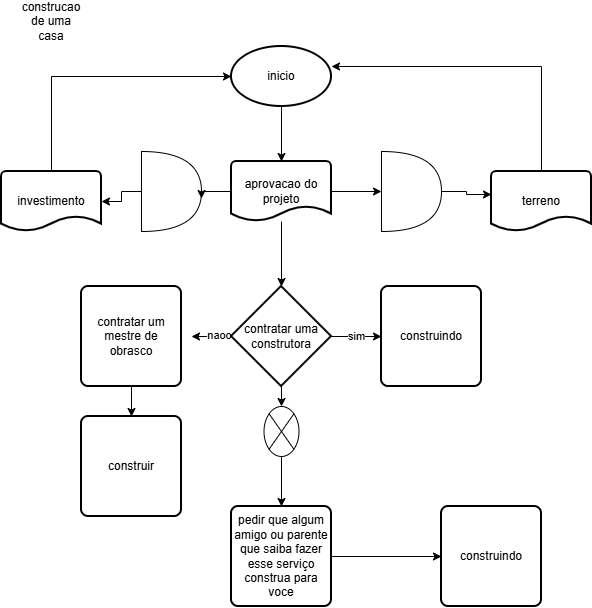

The diagram above was exported from draw.io. Its source (the exported page's mxGraphModel, read from the mxfile embedded in the PNG):
<mxGraphModel dx="1414" dy="777" grid="1" gridSize="10" guides="1" tooltips="1" connect="1" arrows="1" fold="1" page="1" pageScale="1" pageWidth="827" pageHeight="1169" math="0" shadow="0">
  <root>
    <mxCell id="0" />
    <mxCell id="1" parent="0" />
    <mxCell id="L4bth1sEhuCTyJe3MVBh-1" parent="1" style="strokeWidth=2;html=1;shape=mxgraph.flowchart.start_1;whiteSpace=wrap;" value="inicio" vertex="1">
      <mxGeometry height="60" width="100" x="270" y="60" as="geometry" />
    </mxCell>
    <mxCell id="L4bth1sEhuCTyJe3MVBh-2" parent="1" style="text;html=1;whiteSpace=wrap;strokeColor=none;fillColor=none;align=center;verticalAlign=middle;rounded=0;" value="construcao de uma casa" vertex="1">
      <mxGeometry height="30" width="60" x="60" y="20" as="geometry" />
    </mxCell>
    <mxCell id="L4bth1sEhuCTyJe3MVBh-3" parent="1" style="strokeWidth=2;html=1;shape=mxgraph.flowchart.document2;whiteSpace=wrap;size=0.25;" value="aprovacao do projeto" vertex="1">
      <mxGeometry height="60" width="100" x="270" y="175" as="geometry" />
    </mxCell>
    <mxCell id="L4bth1sEhuCTyJe3MVBh-6" parent="1" style="strokeWidth=2;html=1;shape=mxgraph.flowchart.document2;whiteSpace=wrap;size=0.25;" value="investimento" vertex="1">
      <mxGeometry height="60" width="100" x="40" y="185" as="geometry" />
    </mxCell>
    <mxCell id="L4bth1sEhuCTyJe3MVBh-7" parent="1" style="strokeWidth=2;html=1;shape=mxgraph.flowchart.document2;whiteSpace=wrap;size=0.25;" value="terreno" vertex="1">
      <mxGeometry height="60" width="100" x="530" y="185" as="geometry" />
    </mxCell>
    <mxCell id="L4bth1sEhuCTyJe3MVBh-15" edge="1" parent="1" source="L4bth1sEhuCTyJe3MVBh-8" style="edgeStyle=orthogonalEdgeStyle;rounded=0;orthogonalLoop=1;jettySize=auto;html=1;" target="L4bth1sEhuCTyJe3MVBh-6">
      <mxGeometry relative="1" as="geometry" />
    </mxCell>
    <mxCell id="L4bth1sEhuCTyJe3MVBh-8" parent="1" style="shape=or;whiteSpace=wrap;html=1;" value="" vertex="1">
      <mxGeometry height="80" width="60" x="180" y="165" as="geometry" />
    </mxCell>
    <mxCell id="L4bth1sEhuCTyJe3MVBh-9" parent="1" style="shape=or;whiteSpace=wrap;html=1;" value="" vertex="1">
      <mxGeometry height="80" width="60" x="420" y="165" as="geometry" />
    </mxCell>
    <mxCell id="L4bth1sEhuCTyJe3MVBh-24" edge="1" parent="1" source="L4bth1sEhuCTyJe3MVBh-10" style="edgeStyle=orthogonalEdgeStyle;rounded=0;orthogonalLoop=1;jettySize=auto;html=1;exitX=0;exitY=0.5;exitDx=0;exitDy=0;exitPerimeter=0;">
      <mxGeometry relative="1" as="geometry">
        <mxPoint x="230" y="350" as="targetPoint" />
      </mxGeometry>
    </mxCell>
    <mxCell id="L4bth1sEhuCTyJe3MVBh-26" connectable="0" parent="L4bth1sEhuCTyJe3MVBh-24" style="edgeLabel;html=1;align=center;verticalAlign=middle;resizable=0;points=[];" value="naoo" vertex="1">
      <mxGeometry relative="1" x="-0.381" y="-2" as="geometry">
        <mxPoint as="offset" />
      </mxGeometry>
    </mxCell>
    <mxCell id="L4bth1sEhuCTyJe3MVBh-25" edge="1" parent="1" source="L4bth1sEhuCTyJe3MVBh-10" style="edgeStyle=orthogonalEdgeStyle;rounded=0;orthogonalLoop=1;jettySize=auto;html=1;exitX=1;exitY=0.5;exitDx=0;exitDy=0;exitPerimeter=0;entryX=0;entryY=0.5;entryDx=0;entryDy=0;" target="L4bth1sEhuCTyJe3MVBh-18" value="sim">
      <mxGeometry relative="1" as="geometry" />
    </mxCell>
    <mxCell id="L4bth1sEhuCTyJe3MVBh-10" parent="1" style="strokeWidth=2;html=1;shape=mxgraph.flowchart.decision;whiteSpace=wrap;" value="contratar uma construtora" vertex="1">
      <mxGeometry height="100" width="100" x="270" y="300" as="geometry" />
    </mxCell>
    <mxCell id="L4bth1sEhuCTyJe3MVBh-11" edge="1" parent="1" source="L4bth1sEhuCTyJe3MVBh-1" style="edgeStyle=orthogonalEdgeStyle;rounded=0;orthogonalLoop=1;jettySize=auto;html=1;entryX=0.5;entryY=0;entryDx=0;entryDy=0;entryPerimeter=0;" target="L4bth1sEhuCTyJe3MVBh-3">
      <mxGeometry relative="1" as="geometry" />
    </mxCell>
    <mxCell id="L4bth1sEhuCTyJe3MVBh-12" edge="1" parent="1" source="L4bth1sEhuCTyJe3MVBh-3" style="edgeStyle=orthogonalEdgeStyle;rounded=0;orthogonalLoop=1;jettySize=auto;html=1;exitX=1;exitY=0.5;exitDx=0;exitDy=0;exitPerimeter=0;entryX=0;entryY=0.5;entryDx=0;entryDy=0;entryPerimeter=0;" target="L4bth1sEhuCTyJe3MVBh-9">
      <mxGeometry relative="1" as="geometry" />
    </mxCell>
    <mxCell id="L4bth1sEhuCTyJe3MVBh-13" edge="1" parent="1" source="L4bth1sEhuCTyJe3MVBh-9" style="edgeStyle=orthogonalEdgeStyle;rounded=0;orthogonalLoop=1;jettySize=auto;html=1;exitX=1;exitY=0.5;exitDx=0;exitDy=0;exitPerimeter=0;entryX=0;entryY=0.383;entryDx=0;entryDy=0;entryPerimeter=0;" target="L4bth1sEhuCTyJe3MVBh-7">
      <mxGeometry relative="1" as="geometry" />
    </mxCell>
    <mxCell id="L4bth1sEhuCTyJe3MVBh-14" edge="1" parent="1" source="L4bth1sEhuCTyJe3MVBh-3" style="edgeStyle=orthogonalEdgeStyle;rounded=0;orthogonalLoop=1;jettySize=auto;html=1;exitX=0;exitY=0.5;exitDx=0;exitDy=0;exitPerimeter=0;entryX=1;entryY=0.588;entryDx=0;entryDy=0;entryPerimeter=0;" target="L4bth1sEhuCTyJe3MVBh-8">
      <mxGeometry relative="1" as="geometry" />
    </mxCell>
    <mxCell id="L4bth1sEhuCTyJe3MVBh-16" edge="1" parent="1" source="L4bth1sEhuCTyJe3MVBh-3" style="edgeStyle=orthogonalEdgeStyle;rounded=0;orthogonalLoop=1;jettySize=auto;html=1;entryX=0.5;entryY=0;entryDx=0;entryDy=0;entryPerimeter=0;" target="L4bth1sEhuCTyJe3MVBh-10">
      <mxGeometry relative="1" as="geometry" />
    </mxCell>
    <mxCell id="L4bth1sEhuCTyJe3MVBh-23" edge="1" parent="1" source="L4bth1sEhuCTyJe3MVBh-17" style="edgeStyle=orthogonalEdgeStyle;rounded=0;orthogonalLoop=1;jettySize=auto;html=1;exitX=0.5;exitY=1;exitDx=0;exitDy=0;entryX=0.5;entryY=0;entryDx=0;entryDy=0;" target="L4bth1sEhuCTyJe3MVBh-22">
      <mxGeometry relative="1" as="geometry" />
    </mxCell>
    <mxCell id="L4bth1sEhuCTyJe3MVBh-17" parent="1" style="rounded=1;whiteSpace=wrap;html=1;absoluteArcSize=1;arcSize=14;strokeWidth=2;" value="contratar um mestre de obrasco" vertex="1">
      <mxGeometry height="100" width="100" x="120" y="300" as="geometry" />
    </mxCell>
    <mxCell id="L4bth1sEhuCTyJe3MVBh-18" parent="1" style="rounded=1;whiteSpace=wrap;html=1;absoluteArcSize=1;arcSize=14;strokeWidth=2;" value="construindo" vertex="1">
      <mxGeometry height="100" width="100" x="420" y="300" as="geometry" />
    </mxCell>
    <mxCell id="L4bth1sEhuCTyJe3MVBh-20" edge="1" parent="1" source="L4bth1sEhuCTyJe3MVBh-6" style="edgeStyle=orthogonalEdgeStyle;rounded=0;orthogonalLoop=1;jettySize=auto;html=1;exitX=0.5;exitY=0;exitDx=0;exitDy=0;exitPerimeter=0;entryX=0;entryY=0.5;entryDx=0;entryDy=0;entryPerimeter=0;" target="L4bth1sEhuCTyJe3MVBh-1">
      <mxGeometry relative="1" as="geometry" />
    </mxCell>
    <mxCell id="L4bth1sEhuCTyJe3MVBh-21" edge="1" parent="1" source="L4bth1sEhuCTyJe3MVBh-7" style="edgeStyle=orthogonalEdgeStyle;rounded=0;orthogonalLoop=1;jettySize=auto;html=1;exitX=0.5;exitY=0;exitDx=0;exitDy=0;exitPerimeter=0;entryX=1;entryY=0.333;entryDx=0;entryDy=0;entryPerimeter=0;" target="L4bth1sEhuCTyJe3MVBh-1">
      <mxGeometry relative="1" as="geometry" />
    </mxCell>
    <mxCell id="L4bth1sEhuCTyJe3MVBh-22" parent="1" style="rounded=1;whiteSpace=wrap;html=1;absoluteArcSize=1;arcSize=14;strokeWidth=2;" value="construir" vertex="1">
      <mxGeometry height="100" width="100" x="120" y="430" as="geometry" />
    </mxCell>
    <mxCell id="L4bth1sEhuCTyJe3MVBh-33" edge="1" parent="1" source="L4bth1sEhuCTyJe3MVBh-27" style="edgeStyle=orthogonalEdgeStyle;rounded=0;orthogonalLoop=1;jettySize=auto;html=1;exitX=0.5;exitY=1;exitDx=0;exitDy=0;exitPerimeter=0;entryX=0.5;entryY=0;entryDx=0;entryDy=0;" target="L4bth1sEhuCTyJe3MVBh-32">
      <mxGeometry relative="1" as="geometry" />
    </mxCell>
    <mxCell id="L4bth1sEhuCTyJe3MVBh-27" parent="1" style="verticalLabelPosition=bottom;verticalAlign=top;html=1;shape=mxgraph.flowchart.or;" value="" vertex="1">
      <mxGeometry height="50" width="35" x="302.5" y="420" as="geometry" />
    </mxCell>
    <mxCell id="L4bth1sEhuCTyJe3MVBh-29" edge="1" parent="1" source="L4bth1sEhuCTyJe3MVBh-10" style="edgeStyle=orthogonalEdgeStyle;rounded=0;orthogonalLoop=1;jettySize=auto;html=1;exitX=0.5;exitY=1;exitDx=0;exitDy=0;exitPerimeter=0;entryX=0.5;entryY=0;entryDx=0;entryDy=0;entryPerimeter=0;" target="L4bth1sEhuCTyJe3MVBh-27">
      <mxGeometry relative="1" as="geometry" />
    </mxCell>
    <mxCell id="L4bth1sEhuCTyJe3MVBh-35" edge="1" parent="1" source="L4bth1sEhuCTyJe3MVBh-32" style="edgeStyle=orthogonalEdgeStyle;rounded=0;orthogonalLoop=1;jettySize=auto;html=1;exitX=1;exitY=0.5;exitDx=0;exitDy=0;entryX=0;entryY=0.5;entryDx=0;entryDy=0;" target="L4bth1sEhuCTyJe3MVBh-34">
      <mxGeometry relative="1" as="geometry" />
    </mxCell>
    <mxCell id="L4bth1sEhuCTyJe3MVBh-32" parent="1" style="rounded=1;whiteSpace=wrap;html=1;absoluteArcSize=1;arcSize=14;strokeWidth=2;" value="pedir que algum amigo ou parente que saiba fazer esse serviço construa para voce" vertex="1">
      <mxGeometry height="100" width="100" x="270" y="520" as="geometry" />
    </mxCell>
    <mxCell id="L4bth1sEhuCTyJe3MVBh-34" parent="1" style="rounded=1;whiteSpace=wrap;html=1;absoluteArcSize=1;arcSize=14;strokeWidth=2;" value="construindo" vertex="1">
      <mxGeometry height="100" width="100" x="480" y="520" as="geometry" />
    </mxCell>
  </root>
</mxGraphModel>